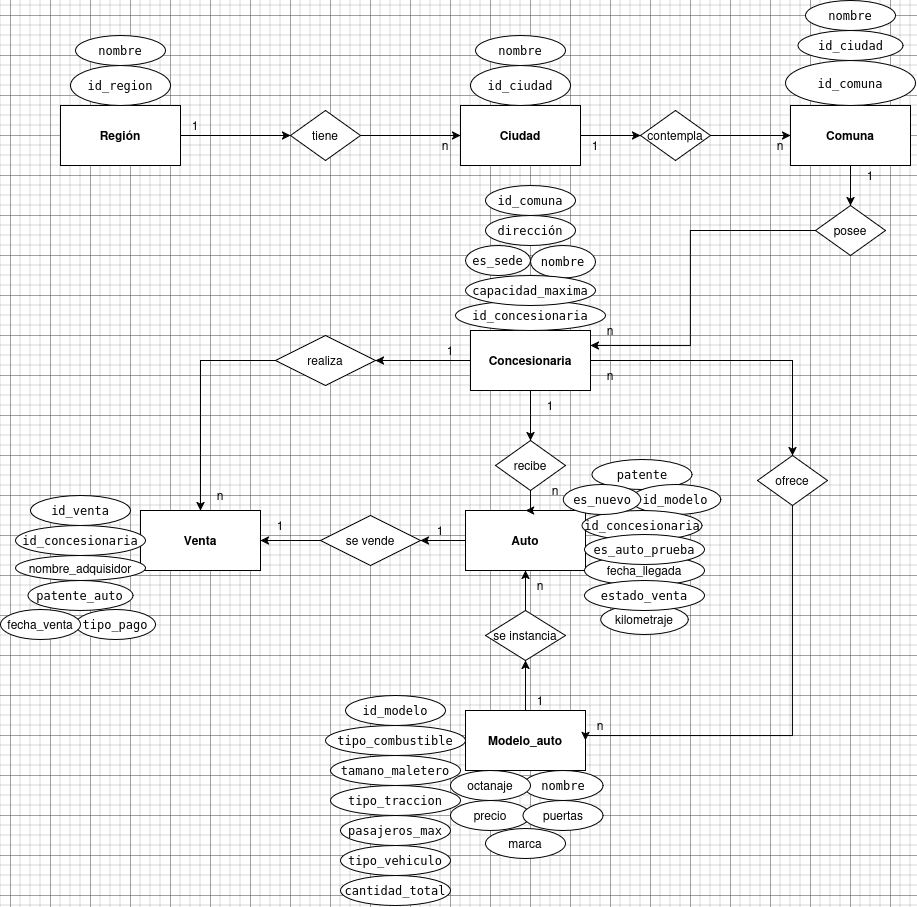

The diagram above was exported from draw.io. Its source (the exported page's mxGraphModel, read from the mxfile embedded in the PNG):
<mxGraphModel dx="600" dy="435" grid="1" gridSize="10" guides="1" tooltips="1" connect="1" arrows="1" fold="1" page="1" pageScale="1" pageWidth="827" pageHeight="1169" math="0" shadow="0">
  <root>
    <mxCell id="0" />
    <mxCell id="1" parent="0" />
    <mxCell id="9gxtuRwjwvPmRVDHZQv--42" style="edgeStyle=orthogonalEdgeStyle;rounded=0;orthogonalLoop=1;jettySize=auto;html=1;entryX=0.5;entryY=1;entryDx=0;entryDy=0;" parent="1" source="9gxtuRwjwvPmRVDHZQv--1" target="9gxtuRwjwvPmRVDHZQv--38" edge="1">
      <mxGeometry relative="1" as="geometry" />
    </mxCell>
    <mxCell id="9gxtuRwjwvPmRVDHZQv--1" value="&lt;strong data-end=&quot;851&quot; data-start=&quot;841&quot;&gt;Modelo_auto&lt;/strong&gt;" style="rounded=0;whiteSpace=wrap;html=1;" parent="1" vertex="1">
      <mxGeometry x="535" y="935" width="120" height="60" as="geometry" />
    </mxCell>
    <mxCell id="9gxtuRwjwvPmRVDHZQv--52" style="edgeStyle=orthogonalEdgeStyle;rounded=0;orthogonalLoop=1;jettySize=auto;html=1;entryX=0.5;entryY=0;entryDx=0;entryDy=0;" parent="1" source="9gxtuRwjwvPmRVDHZQv--2" target="9gxtuRwjwvPmRVDHZQv--31" edge="1">
      <mxGeometry relative="1" as="geometry" />
    </mxCell>
    <mxCell id="9gxtuRwjwvPmRVDHZQv--56" style="edgeStyle=orthogonalEdgeStyle;rounded=0;orthogonalLoop=1;jettySize=auto;html=1;entryX=1;entryY=0.5;entryDx=0;entryDy=0;" parent="1" source="9gxtuRwjwvPmRVDHZQv--2" target="9gxtuRwjwvPmRVDHZQv--55" edge="1">
      <mxGeometry relative="1" as="geometry" />
    </mxCell>
    <mxCell id="9gxtuRwjwvPmRVDHZQv--61" style="edgeStyle=orthogonalEdgeStyle;rounded=0;orthogonalLoop=1;jettySize=auto;html=1;entryX=0.5;entryY=0;entryDx=0;entryDy=0;" parent="1" source="9gxtuRwjwvPmRVDHZQv--2" target="9gxtuRwjwvPmRVDHZQv--60" edge="1">
      <mxGeometry relative="1" as="geometry" />
    </mxCell>
    <mxCell id="9gxtuRwjwvPmRVDHZQv--2" value="&lt;strong data-end=&quot;587&quot; data-start=&quot;570&quot;&gt;Concesionaria&lt;/strong&gt;" style="rounded=0;whiteSpace=wrap;html=1;" parent="1" vertex="1">
      <mxGeometry x="540" y="555" width="120" height="60" as="geometry" />
    </mxCell>
    <mxCell id="9gxtuRwjwvPmRVDHZQv--27" style="edgeStyle=orthogonalEdgeStyle;rounded=0;orthogonalLoop=1;jettySize=auto;html=1;entryX=0.5;entryY=0;entryDx=0;entryDy=0;" parent="1" source="9gxtuRwjwvPmRVDHZQv--3" target="9gxtuRwjwvPmRVDHZQv--26" edge="1">
      <mxGeometry relative="1" as="geometry" />
    </mxCell>
    <mxCell id="9gxtuRwjwvPmRVDHZQv--3" value="&lt;strong data-end=&quot;498&quot; data-start=&quot;488&quot;&gt;Comuna&lt;/strong&gt;" style="rounded=0;whiteSpace=wrap;html=1;" parent="1" vertex="1">
      <mxGeometry x="860" y="330" width="120" height="60" as="geometry" />
    </mxCell>
    <mxCell id="9gxtuRwjwvPmRVDHZQv--17" style="edgeStyle=orthogonalEdgeStyle;rounded=0;orthogonalLoop=1;jettySize=auto;html=1;entryX=0;entryY=0.5;entryDx=0;entryDy=0;" parent="1" source="9gxtuRwjwvPmRVDHZQv--4" target="9gxtuRwjwvPmRVDHZQv--16" edge="1">
      <mxGeometry relative="1" as="geometry" />
    </mxCell>
    <mxCell id="9gxtuRwjwvPmRVDHZQv--4" value="&lt;strong data-end=&quot;301&quot; data-start=&quot;291&quot;&gt;Región&lt;/strong&gt;" style="rounded=0;whiteSpace=wrap;html=1;" parent="1" vertex="1">
      <mxGeometry x="130" y="330" width="120" height="60" as="geometry" />
    </mxCell>
    <mxCell id="9gxtuRwjwvPmRVDHZQv--22" style="edgeStyle=orthogonalEdgeStyle;rounded=0;orthogonalLoop=1;jettySize=auto;html=1;" parent="1" source="9gxtuRwjwvPmRVDHZQv--5" target="9gxtuRwjwvPmRVDHZQv--21" edge="1">
      <mxGeometry relative="1" as="geometry" />
    </mxCell>
    <mxCell id="9gxtuRwjwvPmRVDHZQv--5" value="&lt;strong data-end=&quot;416&quot; data-start=&quot;406&quot;&gt;Ciudad&lt;/strong&gt;" style="rounded=0;whiteSpace=wrap;html=1;" parent="1" vertex="1">
      <mxGeometry x="530" y="330" width="120" height="60" as="geometry" />
    </mxCell>
    <mxCell id="9gxtuRwjwvPmRVDHZQv--6" value="&lt;strong data-end=&quot;1610&quot; data-start=&quot;1601&quot;&gt;Venta&lt;/strong&gt;" style="rounded=0;whiteSpace=wrap;html=1;" parent="1" vertex="1">
      <mxGeometry x="210" y="735" width="120" height="60" as="geometry" />
    </mxCell>
    <mxCell id="9gxtuRwjwvPmRVDHZQv--46" style="edgeStyle=orthogonalEdgeStyle;rounded=0;orthogonalLoop=1;jettySize=auto;html=1;entryX=1;entryY=0.5;entryDx=0;entryDy=0;" parent="1" source="9gxtuRwjwvPmRVDHZQv--7" target="9gxtuRwjwvPmRVDHZQv--45" edge="1">
      <mxGeometry relative="1" as="geometry" />
    </mxCell>
    <mxCell id="9gxtuRwjwvPmRVDHZQv--7" value="&lt;strong&gt;Auto&lt;/strong&gt;" style="rounded=0;whiteSpace=wrap;html=1;" parent="1" vertex="1">
      <mxGeometry x="535" y="735" width="120" height="60" as="geometry" />
    </mxCell>
    <mxCell id="9gxtuRwjwvPmRVDHZQv--8" value="&lt;code data-end=&quot;315&quot; data-start=&quot;304&quot;&gt;id_region&lt;/code&gt;" style="ellipse;whiteSpace=wrap;html=1;fillColor=light-dark(#FFFFFF,#FFCCCC);strokeColor=light-dark(#000000,#000000);" parent="1" vertex="1">
      <mxGeometry x="140" y="290" width="100" height="40" as="geometry" />
    </mxCell>
    <mxCell id="9gxtuRwjwvPmRVDHZQv--9" value="&lt;code data-end=&quot;315&quot; data-start=&quot;304&quot;&gt;id_concesionaria&lt;/code&gt;" style="ellipse;whiteSpace=wrap;html=1;fillColor=light-dark(#FFFFFF,#FFCCCC);strokeColor=light-dark(#000000,#000000);" parent="1" vertex="1">
      <mxGeometry x="525" y="525" width="150" height="30" as="geometry" />
    </mxCell>
    <mxCell id="9gxtuRwjwvPmRVDHZQv--10" value="&lt;code data-end=&quot;315&quot; data-start=&quot;304&quot;&gt;id_comuna&lt;/code&gt;" style="ellipse;whiteSpace=wrap;html=1;fillColor=light-dark(#FFFFFF,#FFCCCC);strokeColor=light-dark(#000000,#000000);" parent="1" vertex="1">
      <mxGeometry x="855" y="285" width="130" height="45" as="geometry" />
    </mxCell>
    <mxCell id="9gxtuRwjwvPmRVDHZQv--11" value="&lt;code data-end=&quot;315&quot; data-start=&quot;304&quot;&gt;id_ciudad&lt;/code&gt;" style="ellipse;whiteSpace=wrap;html=1;fillColor=light-dark(#FFFFFF,#FFCCCC);strokeColor=light-dark(#000000,#000000);" parent="1" vertex="1">
      <mxGeometry x="540" y="290" width="100" height="40" as="geometry" />
    </mxCell>
    <mxCell id="9gxtuRwjwvPmRVDHZQv--14" value="&lt;code&gt;nombre&lt;/code&gt;" style="ellipse;whiteSpace=wrap;html=1;" parent="1" vertex="1">
      <mxGeometry x="145" y="260" width="90" height="30" as="geometry" />
    </mxCell>
    <mxCell id="9gxtuRwjwvPmRVDHZQv--15" value="&lt;code&gt;nombre&lt;/code&gt;" style="ellipse;whiteSpace=wrap;html=1;" parent="1" vertex="1">
      <mxGeometry x="545" y="260" width="90" height="30" as="geometry" />
    </mxCell>
    <mxCell id="9gxtuRwjwvPmRVDHZQv--18" style="edgeStyle=orthogonalEdgeStyle;rounded=0;orthogonalLoop=1;jettySize=auto;html=1;entryX=0;entryY=0.5;entryDx=0;entryDy=0;" parent="1" source="9gxtuRwjwvPmRVDHZQv--16" target="9gxtuRwjwvPmRVDHZQv--5" edge="1">
      <mxGeometry relative="1" as="geometry" />
    </mxCell>
    <mxCell id="9gxtuRwjwvPmRVDHZQv--16" value="tiene" style="rhombus;whiteSpace=wrap;html=1;" parent="1" vertex="1">
      <mxGeometry x="360" y="335" width="70" height="50" as="geometry" />
    </mxCell>
    <mxCell id="9gxtuRwjwvPmRVDHZQv--19" value="1" style="text;html=1;align=center;verticalAlign=middle;whiteSpace=wrap;rounded=0;" parent="1" vertex="1">
      <mxGeometry x="235" y="335" width="60" height="30" as="geometry" />
    </mxCell>
    <mxCell id="9gxtuRwjwvPmRVDHZQv--20" value="n" style="text;html=1;align=center;verticalAlign=middle;whiteSpace=wrap;rounded=0;" parent="1" vertex="1">
      <mxGeometry x="485" y="355" width="60" height="30" as="geometry" />
    </mxCell>
    <mxCell id="9gxtuRwjwvPmRVDHZQv--23" style="edgeStyle=orthogonalEdgeStyle;rounded=0;orthogonalLoop=1;jettySize=auto;html=1;entryX=0;entryY=0.5;entryDx=0;entryDy=0;" parent="1" source="9gxtuRwjwvPmRVDHZQv--21" target="9gxtuRwjwvPmRVDHZQv--3" edge="1">
      <mxGeometry relative="1" as="geometry" />
    </mxCell>
    <mxCell id="9gxtuRwjwvPmRVDHZQv--21" value="contempla" style="rhombus;whiteSpace=wrap;html=1;" parent="1" vertex="1">
      <mxGeometry x="710" y="335" width="70" height="50" as="geometry" />
    </mxCell>
    <mxCell id="9gxtuRwjwvPmRVDHZQv--24" value="1" style="text;html=1;align=center;verticalAlign=middle;whiteSpace=wrap;rounded=0;" parent="1" vertex="1">
      <mxGeometry x="635" y="355" width="60" height="30" as="geometry" />
    </mxCell>
    <mxCell id="9gxtuRwjwvPmRVDHZQv--25" value="n" style="text;html=1;align=center;verticalAlign=middle;whiteSpace=wrap;rounded=0;" parent="1" vertex="1">
      <mxGeometry x="820" y="355" width="60" height="30" as="geometry" />
    </mxCell>
    <mxCell id="9gxtuRwjwvPmRVDHZQv--26" value="posee" style="rhombus;whiteSpace=wrap;html=1;" parent="1" vertex="1">
      <mxGeometry x="885" y="430" width="70" height="50" as="geometry" />
    </mxCell>
    <mxCell id="9gxtuRwjwvPmRVDHZQv--29" value="1" style="text;html=1;align=center;verticalAlign=middle;whiteSpace=wrap;rounded=0;" parent="1" vertex="1">
      <mxGeometry x="910" y="385" width="60" height="30" as="geometry" />
    </mxCell>
    <mxCell id="9gxtuRwjwvPmRVDHZQv--30" value="n" style="text;html=1;align=center;verticalAlign=middle;whiteSpace=wrap;rounded=0;" parent="1" vertex="1">
      <mxGeometry x="650" y="540" width="60" height="30" as="geometry" />
    </mxCell>
    <mxCell id="9gxtuRwjwvPmRVDHZQv--54" style="edgeStyle=orthogonalEdgeStyle;rounded=0;orthogonalLoop=1;jettySize=auto;html=1;entryX=0.5;entryY=0;entryDx=0;entryDy=0;" parent="1" source="9gxtuRwjwvPmRVDHZQv--31" target="9gxtuRwjwvPmRVDHZQv--7" edge="1">
      <mxGeometry relative="1" as="geometry" />
    </mxCell>
    <mxCell id="9gxtuRwjwvPmRVDHZQv--31" value="recibe" style="rhombus;whiteSpace=wrap;html=1;" parent="1" vertex="1">
      <mxGeometry x="565" y="665" width="70" height="50" as="geometry" />
    </mxCell>
    <mxCell id="9gxtuRwjwvPmRVDHZQv--34" value="1" style="text;html=1;align=center;verticalAlign=middle;whiteSpace=wrap;rounded=0;" parent="1" vertex="1">
      <mxGeometry x="590" y="615" width="60" height="30" as="geometry" />
    </mxCell>
    <mxCell id="9gxtuRwjwvPmRVDHZQv--35" value="n" style="text;html=1;align=center;verticalAlign=middle;whiteSpace=wrap;rounded=0;" parent="1" vertex="1">
      <mxGeometry x="595" y="700" width="60" height="30" as="geometry" />
    </mxCell>
    <mxCell id="9gxtuRwjwvPmRVDHZQv--41" style="edgeStyle=orthogonalEdgeStyle;rounded=0;orthogonalLoop=1;jettySize=auto;html=1;entryX=0.5;entryY=1;entryDx=0;entryDy=0;" parent="1" source="9gxtuRwjwvPmRVDHZQv--38" target="9gxtuRwjwvPmRVDHZQv--7" edge="1">
      <mxGeometry relative="1" as="geometry" />
    </mxCell>
    <mxCell id="9gxtuRwjwvPmRVDHZQv--38" value="se instancia" style="rhombus;whiteSpace=wrap;html=1;" parent="1" vertex="1">
      <mxGeometry x="555" y="835" width="80" height="50" as="geometry" />
    </mxCell>
    <mxCell id="9gxtuRwjwvPmRVDHZQv--43" value="n" style="text;html=1;align=center;verticalAlign=middle;whiteSpace=wrap;rounded=0;" parent="1" vertex="1">
      <mxGeometry x="580" y="795" width="60" height="30" as="geometry" />
    </mxCell>
    <mxCell id="9gxtuRwjwvPmRVDHZQv--44" value="1" style="text;html=1;align=center;verticalAlign=middle;whiteSpace=wrap;rounded=0;" parent="1" vertex="1">
      <mxGeometry x="580" y="910" width="60" height="30" as="geometry" />
    </mxCell>
    <mxCell id="9gxtuRwjwvPmRVDHZQv--47" style="edgeStyle=orthogonalEdgeStyle;rounded=0;orthogonalLoop=1;jettySize=auto;html=1;entryX=1;entryY=0.5;entryDx=0;entryDy=0;" parent="1" source="9gxtuRwjwvPmRVDHZQv--45" target="9gxtuRwjwvPmRVDHZQv--6" edge="1">
      <mxGeometry relative="1" as="geometry" />
    </mxCell>
    <mxCell id="9gxtuRwjwvPmRVDHZQv--45" value="&lt;div&gt;se vende&lt;/div&gt;" style="rhombus;whiteSpace=wrap;html=1;" parent="1" vertex="1">
      <mxGeometry x="390" y="740" width="100" height="50" as="geometry" />
    </mxCell>
    <mxCell id="9gxtuRwjwvPmRVDHZQv--48" value="1" style="text;html=1;align=center;verticalAlign=middle;whiteSpace=wrap;rounded=0;" parent="1" vertex="1">
      <mxGeometry x="320" y="735" width="60" height="30" as="geometry" />
    </mxCell>
    <mxCell id="9gxtuRwjwvPmRVDHZQv--50" value="1" style="text;html=1;align=center;verticalAlign=middle;whiteSpace=wrap;rounded=0;" parent="1" vertex="1">
      <mxGeometry x="480" y="740" width="60" height="30" as="geometry" />
    </mxCell>
    <mxCell id="9gxtuRwjwvPmRVDHZQv--57" style="edgeStyle=orthogonalEdgeStyle;rounded=0;orthogonalLoop=1;jettySize=auto;html=1;entryX=0.5;entryY=0;entryDx=0;entryDy=0;" parent="1" source="9gxtuRwjwvPmRVDHZQv--55" target="9gxtuRwjwvPmRVDHZQv--6" edge="1">
      <mxGeometry relative="1" as="geometry">
        <mxPoint x="280" y="625" as="targetPoint" />
        <Array as="points">
          <mxPoint x="270" y="585" />
        </Array>
      </mxGeometry>
    </mxCell>
    <mxCell id="9gxtuRwjwvPmRVDHZQv--55" value="realiza" style="rhombus;whiteSpace=wrap;html=1;" parent="1" vertex="1">
      <mxGeometry x="345" y="560" width="100" height="50" as="geometry" />
    </mxCell>
    <mxCell id="9gxtuRwjwvPmRVDHZQv--58" value="1" style="text;html=1;align=center;verticalAlign=middle;whiteSpace=wrap;rounded=0;" parent="1" vertex="1">
      <mxGeometry x="490" y="560" width="60" height="30" as="geometry" />
    </mxCell>
    <mxCell id="9gxtuRwjwvPmRVDHZQv--59" value="n" style="text;html=1;align=center;verticalAlign=middle;whiteSpace=wrap;rounded=0;" parent="1" vertex="1">
      <mxGeometry x="260" y="705" width="60" height="30" as="geometry" />
    </mxCell>
    <mxCell id="9gxtuRwjwvPmRVDHZQv--62" style="edgeStyle=orthogonalEdgeStyle;rounded=0;orthogonalLoop=1;jettySize=auto;html=1;entryX=1;entryY=0.5;entryDx=0;entryDy=0;" parent="1" source="9gxtuRwjwvPmRVDHZQv--60" target="9gxtuRwjwvPmRVDHZQv--1" edge="1">
      <mxGeometry relative="1" as="geometry">
        <Array as="points">
          <mxPoint x="862" y="960" />
          <mxPoint x="655" y="960" />
        </Array>
      </mxGeometry>
    </mxCell>
    <mxCell id="9gxtuRwjwvPmRVDHZQv--60" value="ofrece" style="rhombus;whiteSpace=wrap;html=1;" parent="1" vertex="1">
      <mxGeometry x="827" y="680" width="70" height="50" as="geometry" />
    </mxCell>
    <mxCell id="9gxtuRwjwvPmRVDHZQv--64" value="n" style="text;html=1;align=center;verticalAlign=middle;whiteSpace=wrap;rounded=0;" parent="1" vertex="1">
      <mxGeometry x="650" y="585" width="60" height="30" as="geometry" />
    </mxCell>
    <mxCell id="9gxtuRwjwvPmRVDHZQv--65" value="n" style="text;html=1;align=center;verticalAlign=middle;whiteSpace=wrap;rounded=0;" parent="1" vertex="1">
      <mxGeometry x="640" y="935" width="60" height="30" as="geometry" />
    </mxCell>
    <mxCell id="ccKwVx2Vj_I23Nyc2qWe-2" value="&lt;code&gt;nombre&lt;/code&gt;" style="ellipse;whiteSpace=wrap;html=1;" vertex="1" parent="1">
      <mxGeometry x="875" y="225" width="90" height="30" as="geometry" />
    </mxCell>
    <mxCell id="ccKwVx2Vj_I23Nyc2qWe-5" value="&lt;code&gt;id_ciudad&lt;/code&gt;" style="ellipse;whiteSpace=wrap;html=1;" vertex="1" parent="1">
      <mxGeometry x="867.5" y="255" width="105" height="30" as="geometry" />
    </mxCell>
    <mxCell id="ccKwVx2Vj_I23Nyc2qWe-8" value="&lt;code&gt;nombre&lt;/code&gt;" style="ellipse;whiteSpace=wrap;html=1;" vertex="1" parent="1">
      <mxGeometry x="600" y="470" width="65" height="32.5" as="geometry" />
    </mxCell>
    <mxCell id="ccKwVx2Vj_I23Nyc2qWe-9" value="&lt;code&gt;dirección&lt;/code&gt;" style="ellipse;whiteSpace=wrap;html=1;" vertex="1" parent="1">
      <mxGeometry x="555" y="440" width="90" height="30" as="geometry" />
    </mxCell>
    <mxCell id="ccKwVx2Vj_I23Nyc2qWe-10" value="&lt;code&gt;capacidad_maxima&lt;/code&gt;" style="ellipse;whiteSpace=wrap;html=1;" vertex="1" parent="1">
      <mxGeometry x="535" y="500" width="130" height="30" as="geometry" />
    </mxCell>
    <mxCell id="ccKwVx2Vj_I23Nyc2qWe-11" value="&lt;code&gt;es_sede&lt;/code&gt;" style="ellipse;whiteSpace=wrap;html=1;" vertex="1" parent="1">
      <mxGeometry x="535" y="470" width="65" height="30" as="geometry" />
    </mxCell>
    <mxCell id="ccKwVx2Vj_I23Nyc2qWe-12" style="edgeStyle=orthogonalEdgeStyle;rounded=0;orthogonalLoop=1;jettySize=auto;html=1;entryX=1;entryY=0.25;entryDx=0;entryDy=0;" edge="1" parent="1" source="9gxtuRwjwvPmRVDHZQv--26" target="9gxtuRwjwvPmRVDHZQv--2">
      <mxGeometry relative="1" as="geometry">
        <mxPoint x="620" y="550" as="targetPoint" />
        <Array as="points">
          <mxPoint x="760" y="455" />
          <mxPoint x="760" y="570" />
        </Array>
      </mxGeometry>
    </mxCell>
    <mxCell id="ccKwVx2Vj_I23Nyc2qWe-15" value="&lt;code data-start=&quot;694&quot; data-end=&quot;705&quot;&gt;id_comuna&lt;/code&gt;" style="ellipse;whiteSpace=wrap;html=1;" vertex="1" parent="1">
      <mxGeometry x="555" y="410" width="90" height="30" as="geometry" />
    </mxCell>
    <mxCell id="ccKwVx2Vj_I23Nyc2qWe-16" value="&lt;code&gt;id_modelo&lt;/code&gt;" style="ellipse;whiteSpace=wrap;html=1;fillColor=light-dark(#FFFFFF,#FFCCCC);strokeColor=light-dark(#000000,#000000);" vertex="1" parent="1">
      <mxGeometry x="415" y="920" width="100" height="30" as="geometry" />
    </mxCell>
    <mxCell id="ccKwVx2Vj_I23Nyc2qWe-17" value="&lt;code&gt;nombre&lt;/code&gt;" style="ellipse;whiteSpace=wrap;html=1;" vertex="1" parent="1">
      <mxGeometry x="592.5" y="995" width="80" height="30" as="geometry" />
    </mxCell>
    <mxCell id="ccKwVx2Vj_I23Nyc2qWe-24" value="precio" style="ellipse;whiteSpace=wrap;html=1;" vertex="1" parent="1">
      <mxGeometry x="520" y="1025" width="80" height="30" as="geometry" />
    </mxCell>
    <mxCell id="ccKwVx2Vj_I23Nyc2qWe-25" value="&lt;code data-end=&quot;916&quot; data-start=&quot;901&quot;&gt;tipo_vehiculo&lt;/code&gt;" style="ellipse;whiteSpace=wrap;html=1;" vertex="1" parent="1">
      <mxGeometry x="410" y="1070" width="110" height="30" as="geometry" />
    </mxCell>
    <mxCell id="ccKwVx2Vj_I23Nyc2qWe-26" value="&lt;code&gt;cantidad_total&lt;/code&gt;" style="ellipse;whiteSpace=wrap;html=1;" vertex="1" parent="1">
      <mxGeometry x="410" y="1100" width="110" height="30" as="geometry" />
    </mxCell>
    <mxCell id="ccKwVx2Vj_I23Nyc2qWe-27" value="puertas" style="ellipse;whiteSpace=wrap;html=1;" vertex="1" parent="1">
      <mxGeometry x="592.5" y="1025" width="80" height="30" as="geometry" />
    </mxCell>
    <mxCell id="ccKwVx2Vj_I23Nyc2qWe-28" value="&lt;code&gt;pasajeros_max&lt;/code&gt;" style="ellipse;whiteSpace=wrap;html=1;" vertex="1" parent="1">
      <mxGeometry x="410" y="1040" width="110" height="30" as="geometry" />
    </mxCell>
    <mxCell id="ccKwVx2Vj_I23Nyc2qWe-29" value="&lt;code&gt;tipo_combustible&lt;/code&gt;" style="ellipse;whiteSpace=wrap;html=1;" vertex="1" parent="1">
      <mxGeometry x="395" y="950" width="140" height="30" as="geometry" />
    </mxCell>
    <mxCell id="ccKwVx2Vj_I23Nyc2qWe-30" value="&lt;code&gt;tamano_maletero&lt;/code&gt;" style="ellipse;whiteSpace=wrap;html=1;" vertex="1" parent="1">
      <mxGeometry x="400" y="980" width="130" height="30" as="geometry" />
    </mxCell>
    <mxCell id="ccKwVx2Vj_I23Nyc2qWe-31" value="&lt;code&gt;tipo_traccion&lt;/code&gt;" style="ellipse;whiteSpace=wrap;html=1;" vertex="1" parent="1">
      <mxGeometry x="400" y="1010" width="130" height="30" as="geometry" />
    </mxCell>
    <mxCell id="ccKwVx2Vj_I23Nyc2qWe-32" value="octanaje" style="ellipse;whiteSpace=wrap;html=1;" vertex="1" parent="1">
      <mxGeometry x="520" y="995" width="80" height="30" as="geometry" />
    </mxCell>
    <mxCell id="ccKwVx2Vj_I23Nyc2qWe-33" value="marca" style="ellipse;whiteSpace=wrap;html=1;" vertex="1" parent="1">
      <mxGeometry x="555" y="1053" width="80" height="30" as="geometry" />
    </mxCell>
    <mxCell id="ccKwVx2Vj_I23Nyc2qWe-34" value="&lt;code&gt;patente&lt;/code&gt;" style="ellipse;whiteSpace=wrap;html=1;fillColor=light-dark(#FFFFFF,#FFCCCC);strokeColor=light-dark(#000000,#000000);" vertex="1" parent="1">
      <mxGeometry x="661.5" y="684" width="100" height="30" as="geometry" />
    </mxCell>
    <mxCell id="ccKwVx2Vj_I23Nyc2qWe-35" value="&lt;code&gt;id_modelo&lt;/code&gt;" style="ellipse;whiteSpace=wrap;html=1;" vertex="1" parent="1">
      <mxGeometry x="700.25" y="709" width="90" height="30" as="geometry" />
    </mxCell>
    <mxCell id="ccKwVx2Vj_I23Nyc2qWe-36" value="&lt;code&gt;id_concesionaria&lt;/code&gt;" style="ellipse;whiteSpace=wrap;html=1;" vertex="1" parent="1">
      <mxGeometry x="651.5" y="735" width="120" height="30" as="geometry" />
    </mxCell>
    <mxCell id="ccKwVx2Vj_I23Nyc2qWe-37" value="fecha_llegada" style="ellipse;whiteSpace=wrap;html=1;" vertex="1" parent="1">
      <mxGeometry x="654" y="780" width="120" height="30" as="geometry" />
    </mxCell>
    <mxCell id="ccKwVx2Vj_I23Nyc2qWe-38" value="kilometraje" style="ellipse;whiteSpace=wrap;html=1;" vertex="1" parent="1">
      <mxGeometry x="670.25" y="829" width="87.5" height="30" as="geometry" />
    </mxCell>
    <mxCell id="ccKwVx2Vj_I23Nyc2qWe-39" value="&lt;code data-end=&quot;1408&quot; data-start=&quot;1392&quot;&gt;es_auto_prueba&lt;/code&gt;" style="ellipse;whiteSpace=wrap;html=1;" vertex="1" parent="1">
      <mxGeometry x="654" y="759" width="120" height="30" as="geometry" />
    </mxCell>
    <mxCell id="ccKwVx2Vj_I23Nyc2qWe-40" value="&lt;code data-end=&quot;1379&quot; data-start=&quot;1369&quot;&gt;es_nuevo&lt;/code&gt;" style="ellipse;whiteSpace=wrap;html=1;" vertex="1" parent="1">
      <mxGeometry x="632.75" y="709" width="77.5" height="30" as="geometry" />
    </mxCell>
    <mxCell id="ccKwVx2Vj_I23Nyc2qWe-41" value="&lt;code data-end=&quot;1435&quot; data-start=&quot;1421&quot;&gt;estado_venta&lt;/code&gt;" style="ellipse;whiteSpace=wrap;html=1;" vertex="1" parent="1">
      <mxGeometry x="654" y="805" width="120" height="30" as="geometry" />
    </mxCell>
    <mxCell id="ccKwVx2Vj_I23Nyc2qWe-43" value="&lt;code data-end=&quot;1678&quot; data-start=&quot;1660&quot;&gt;id_concesionaria&lt;/code&gt;" style="ellipse;whiteSpace=wrap;html=1;" vertex="1" parent="1">
      <mxGeometry x="85" y="750" width="130" height="30" as="geometry" />
    </mxCell>
    <mxCell id="ccKwVx2Vj_I23Nyc2qWe-45" value="nombre_adquisidor" style="ellipse;whiteSpace=wrap;html=1;" vertex="1" parent="1">
      <mxGeometry x="85" y="780" width="130" height="25" as="geometry" />
    </mxCell>
    <mxCell id="ccKwVx2Vj_I23Nyc2qWe-46" value="&lt;code data-end=&quot;1751&quot; data-start=&quot;1740&quot;&gt;tipo_pago&lt;/code&gt;" style="ellipse;whiteSpace=wrap;html=1;" vertex="1" parent="1">
      <mxGeometry x="145" y="834" width="80" height="30" as="geometry" />
    </mxCell>
    <mxCell id="ccKwVx2Vj_I23Nyc2qWe-47" value="fecha_venta" style="ellipse;whiteSpace=wrap;html=1;" vertex="1" parent="1">
      <mxGeometry x="70" y="834" width="80" height="30" as="geometry" />
    </mxCell>
    <mxCell id="ccKwVx2Vj_I23Nyc2qWe-48" value="&lt;code data-end=&quot;1645&quot; data-start=&quot;1631&quot;&gt;patente_auto&lt;/code&gt;" style="ellipse;whiteSpace=wrap;html=1;" vertex="1" parent="1">
      <mxGeometry x="97.5" y="805" width="105" height="30" as="geometry" />
    </mxCell>
    <mxCell id="ccKwVx2Vj_I23Nyc2qWe-49" value="&lt;code data-end=&quot;1623&quot; data-start=&quot;1613&quot;&gt;id_venta&lt;/code&gt;" style="ellipse;whiteSpace=wrap;html=1;fillColor=light-dark(#FFFFFF,#FFCCCC);strokeColor=light-dark(#000000,#000000);" vertex="1" parent="1">
      <mxGeometry x="100" y="720" width="100" height="30" as="geometry" />
    </mxCell>
  </root>
</mxGraphModel>